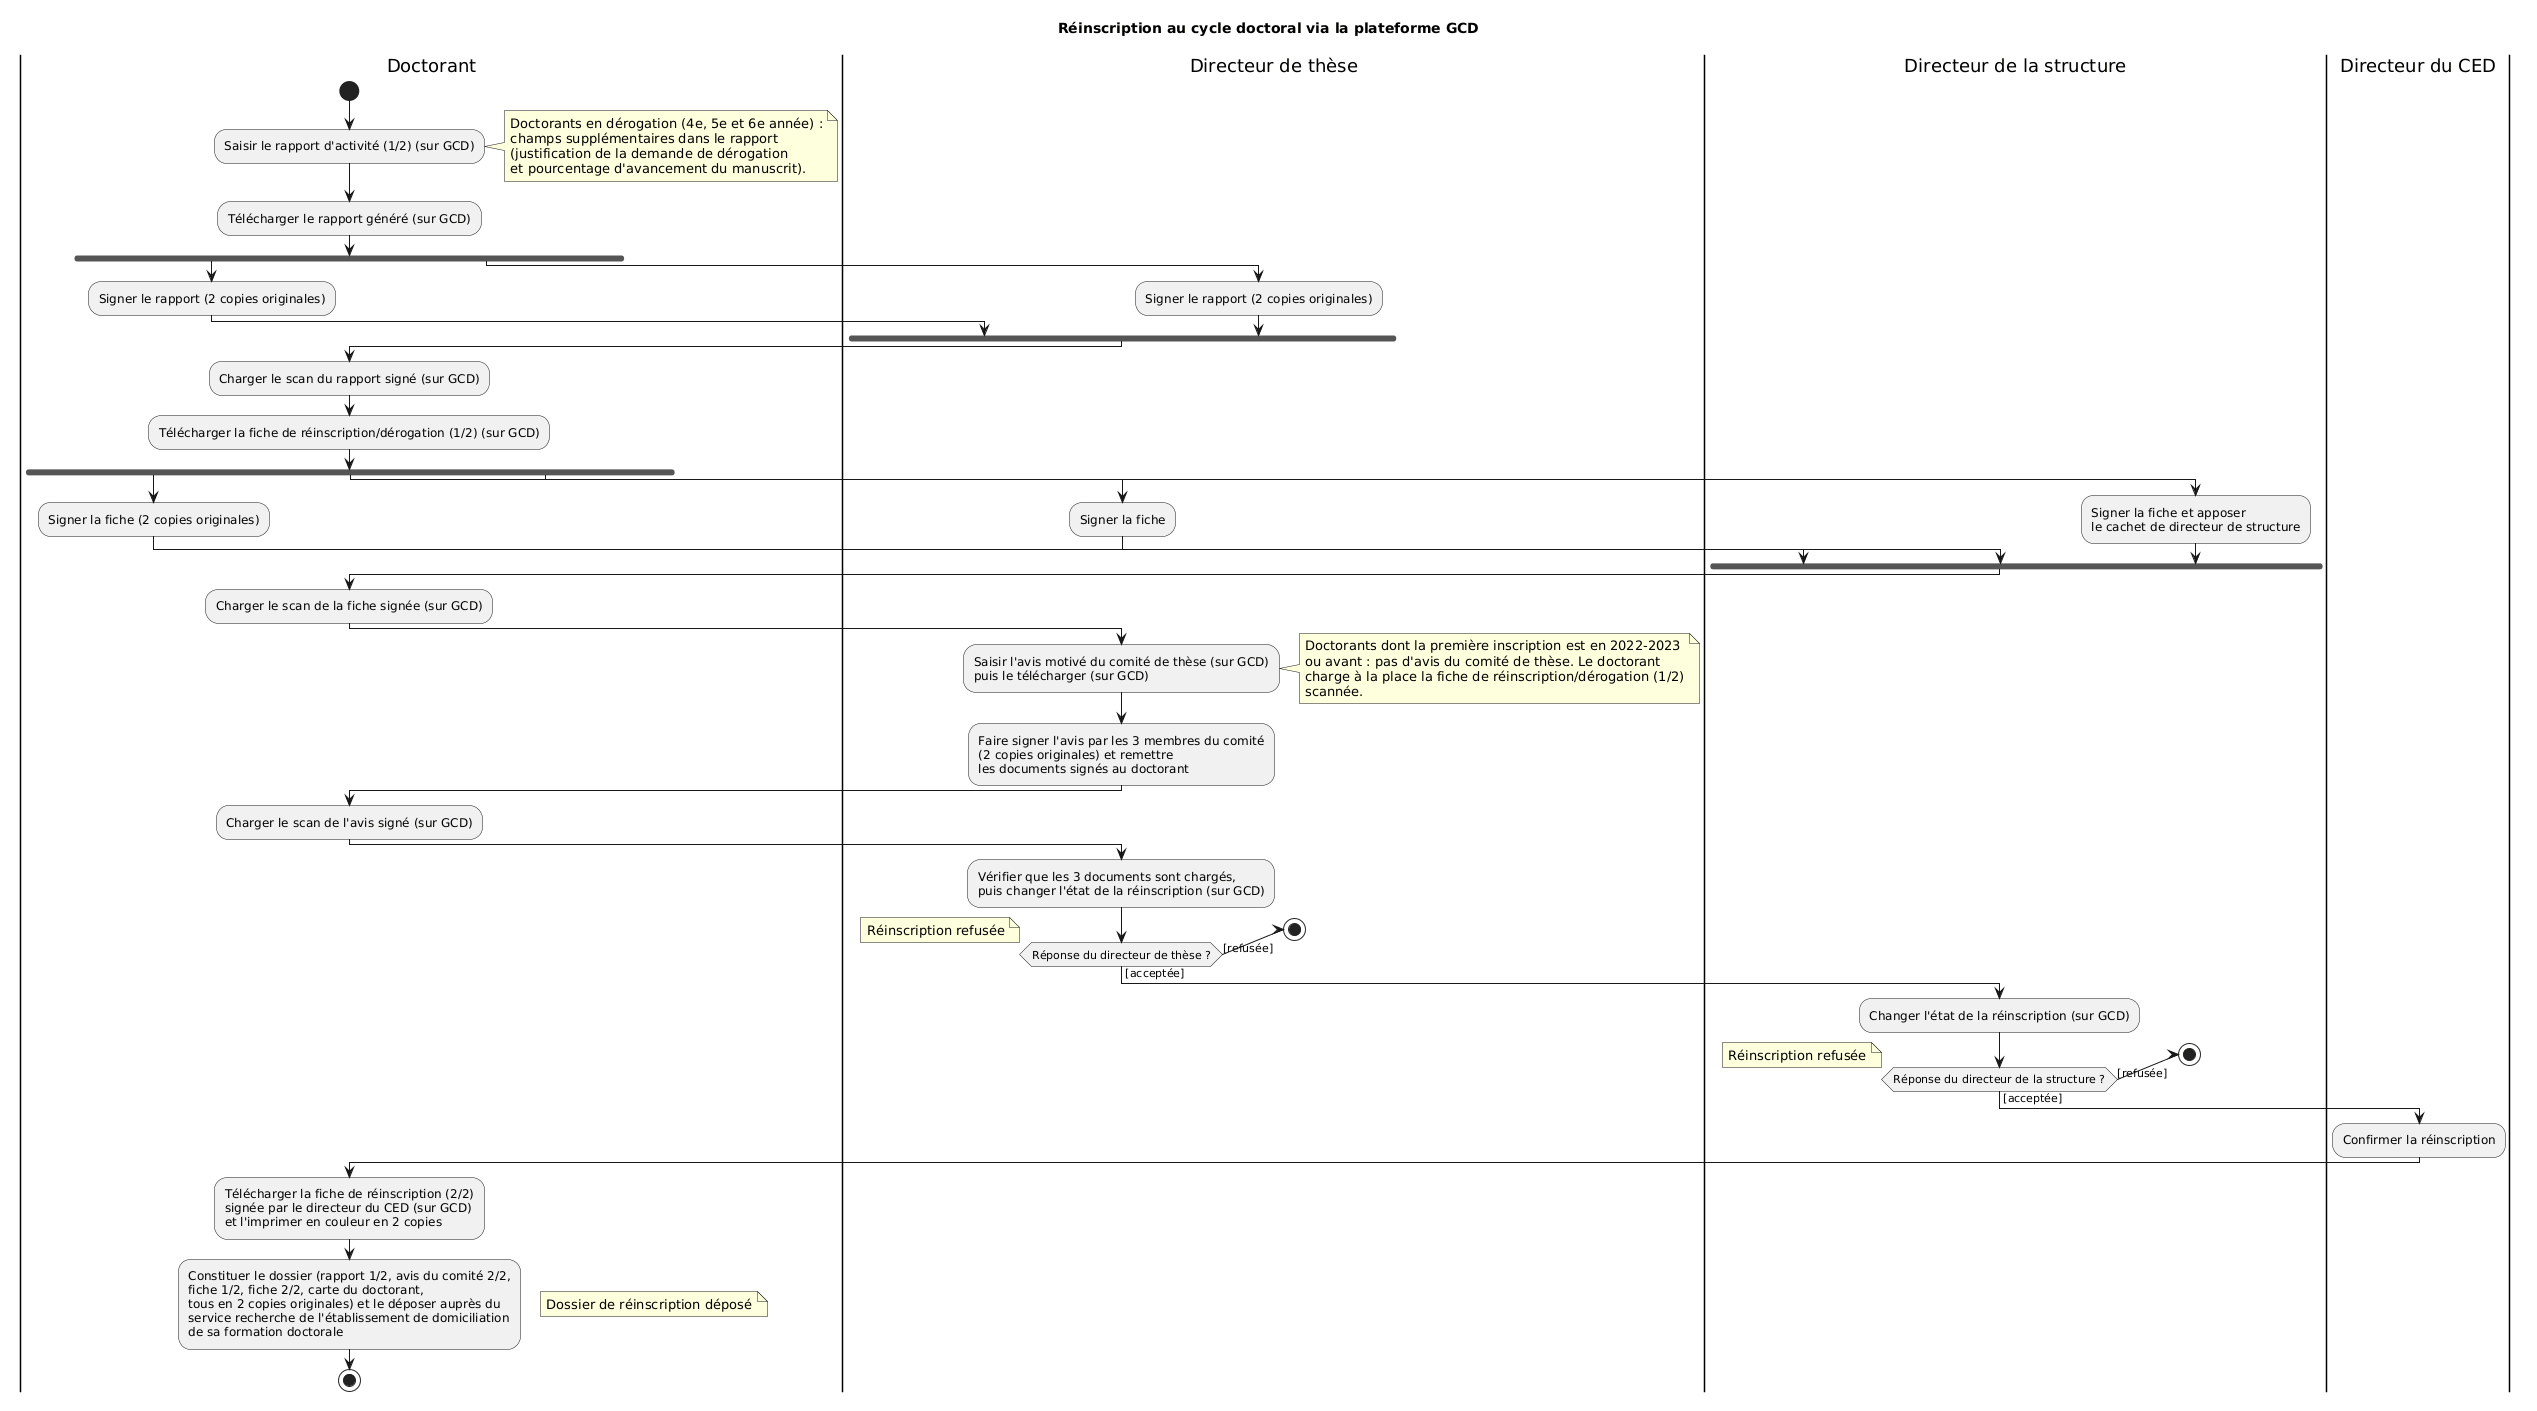

The diagram above was rendered by PlantUML. Its source (embedded in the PNG):
@startuml
title Réinscription au cycle doctoral via la plateforme GCD

|Doctorant|
start
:Saisir le rapport d'activité (1/2) (sur GCD);
note right
  Doctorants en dérogation (4e, 5e et 6e année) :
  champs supplémentaires dans le rapport
  (justification de la demande de dérogation
  et pourcentage d'avancement du manuscrit).
end note
:Télécharger le rapport généré (sur GCD);

fork
  :Signer le rapport (2 copies originales);
fork again
  |Directeur de thèse|
  :Signer le rapport (2 copies originales);
end fork

|Doctorant|
:Charger le scan du rapport signé (sur GCD);
:Télécharger la fiche de réinscription/dérogation (1/2) (sur GCD);

fork
  :Signer la fiche (2 copies originales);
fork again
  |Directeur de thèse|
  :Signer la fiche;
fork again
  |Directeur de la structure|
  :Signer la fiche et apposer\nle cachet de directeur de structure;
end fork

|Doctorant|
:Charger le scan de la fiche signée (sur GCD);

|Directeur de thèse|
:Saisir l'avis motivé du comité de thèse (sur GCD)\npuis le télécharger (sur GCD);
note right
  Doctorants dont la première inscription est en 2022-2023
  ou avant : pas d'avis du comité de thèse. Le doctorant
  charge à la place la fiche de réinscription/dérogation (1/2)
  scannée.
end note
:Faire signer l'avis par les 3 membres du comité\n(2 copies originales) et remettre\nles documents signés au doctorant;

|Doctorant|
:Charger le scan de l'avis signé (sur GCD);

|Directeur de thèse|
:Vérifier que les 3 documents sont chargés,\npuis changer l'état de la réinscription (sur GCD);

if (Réponse du directeur de thèse ?) then ([refusée])
  floating note right: Réinscription refusée
  stop
else ([acceptée])
endif

|Directeur de la structure|
:Changer l'état de la réinscription (sur GCD);

if (Réponse du directeur de la structure ?) then ([refusée])
  floating note right: Réinscription refusée
  stop
else ([acceptée])
endif

|Directeur du CED|
:Confirmer la réinscription;

|Doctorant|
:Télécharger la fiche de réinscription (2/2)\nsignée par le directeur du CED (sur GCD)\net l'imprimer en couleur en 2 copies;
:Constituer le dossier (rapport 1/2, avis du comité 2/2,\nfiche 1/2, fiche 2/2, carte du doctorant,\ntous en 2 copies originales) et le déposer auprès du\nservice recherche de l'établissement de domiciliation\nde sa formation doctorale;
floating note right: Dossier de réinscription déposé
stop
@enduml